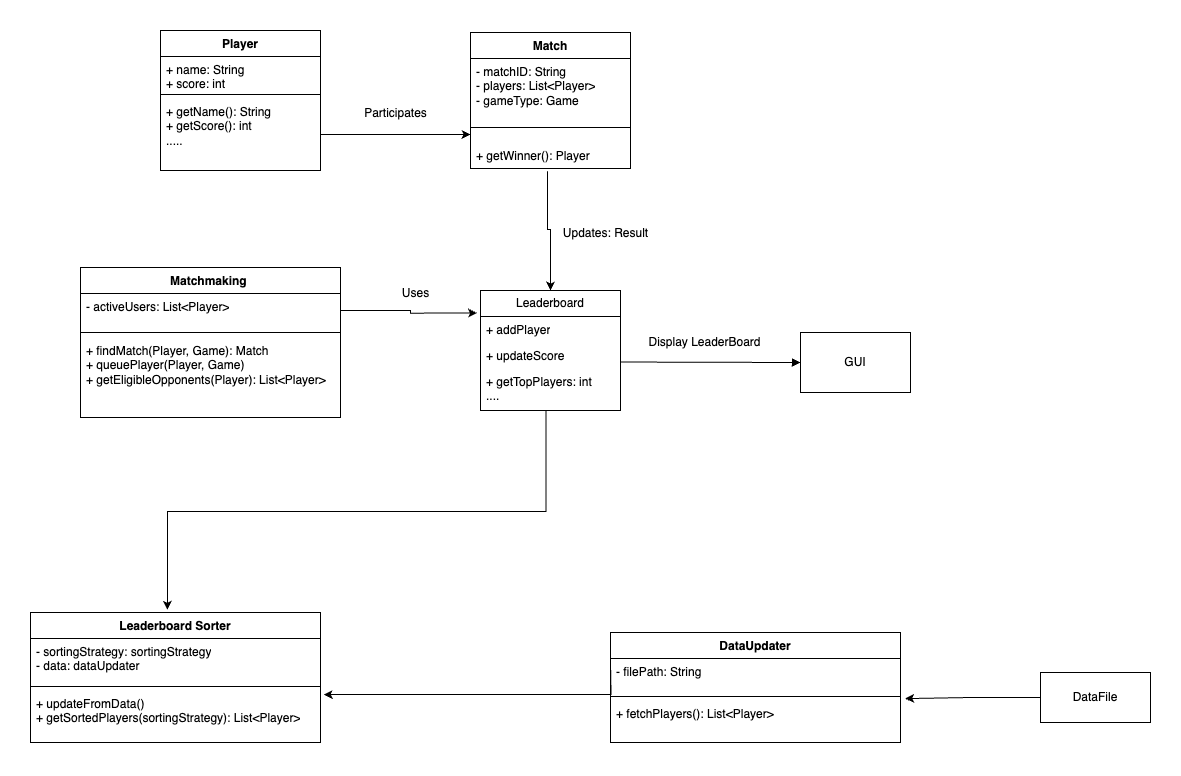

The diagram above was exported from draw.io. Its source (the exported page's mxGraphModel, read from the mxfile embedded in the PNG):
<mxGraphModel dx="1998" dy="1573" grid="1" gridSize="10" guides="1" tooltips="1" connect="1" arrows="1" fold="1" page="1" pageScale="1" pageWidth="827" pageHeight="1169" math="0" shadow="0">
  <root>
    <mxCell id="WIyWlLk6GJQsqaUBKTNV-0" />
    <mxCell id="WIyWlLk6GJQsqaUBKTNV-1" parent="WIyWlLk6GJQsqaUBKTNV-0" />
    <mxCell id="m9wl66-F3m7PYfY5HkYd-4" value="Leaderboard" style="swimlane;fontStyle=0;childLayout=stackLayout;horizontal=1;startSize=26;fillColor=none;horizontalStack=0;resizeParent=1;resizeParentMax=0;resizeLast=0;collapsible=1;marginBottom=0;whiteSpace=wrap;html=1;" vertex="1" parent="WIyWlLk6GJQsqaUBKTNV-1">
      <mxGeometry x="220" y="458" width="140" height="120" as="geometry" />
    </mxCell>
    <mxCell id="m9wl66-F3m7PYfY5HkYd-5" value="+ addPlayer" style="text;strokeColor=none;fillColor=none;align=left;verticalAlign=top;spacingLeft=4;spacingRight=4;overflow=hidden;rotatable=0;points=[[0,0.5],[1,0.5]];portConstraint=eastwest;whiteSpace=wrap;html=1;" vertex="1" parent="m9wl66-F3m7PYfY5HkYd-4">
      <mxGeometry y="26" width="140" height="26" as="geometry" />
    </mxCell>
    <mxCell id="m9wl66-F3m7PYfY5HkYd-6" value="+ updateScore" style="text;strokeColor=none;fillColor=none;align=left;verticalAlign=top;spacingLeft=4;spacingRight=4;overflow=hidden;rotatable=0;points=[[0,0.5],[1,0.5]];portConstraint=eastwest;whiteSpace=wrap;html=1;" vertex="1" parent="m9wl66-F3m7PYfY5HkYd-4">
      <mxGeometry y="52" width="140" height="26" as="geometry" />
    </mxCell>
    <mxCell id="m9wl66-F3m7PYfY5HkYd-7" value="+ getTopPlayers: int&lt;div&gt;....&lt;/div&gt;" style="text;strokeColor=none;fillColor=none;align=left;verticalAlign=top;spacingLeft=4;spacingRight=4;overflow=hidden;rotatable=0;points=[[0,0.5],[1,0.5]];portConstraint=eastwest;whiteSpace=wrap;html=1;" vertex="1" parent="m9wl66-F3m7PYfY5HkYd-4">
      <mxGeometry y="78" width="140" height="42" as="geometry" />
    </mxCell>
    <mxCell id="m9wl66-F3m7PYfY5HkYd-8" value="Player" style="swimlane;fontStyle=1;align=center;verticalAlign=top;childLayout=stackLayout;horizontal=1;startSize=26;horizontalStack=0;resizeParent=1;resizeParentMax=0;resizeLast=0;collapsible=1;marginBottom=0;whiteSpace=wrap;html=1;" vertex="1" parent="WIyWlLk6GJQsqaUBKTNV-1">
      <mxGeometry x="-100" y="198" width="160" height="140" as="geometry" />
    </mxCell>
    <mxCell id="m9wl66-F3m7PYfY5HkYd-9" value="+ name: String&lt;div&gt;+ score: int&lt;/div&gt;" style="text;strokeColor=none;fillColor=none;align=left;verticalAlign=top;spacingLeft=4;spacingRight=4;overflow=hidden;rotatable=0;points=[[0,0.5],[1,0.5]];portConstraint=eastwest;whiteSpace=wrap;html=1;" vertex="1" parent="m9wl66-F3m7PYfY5HkYd-8">
      <mxGeometry y="26" width="160" height="34" as="geometry" />
    </mxCell>
    <mxCell id="m9wl66-F3m7PYfY5HkYd-10" value="" style="line;strokeWidth=1;fillColor=none;align=left;verticalAlign=middle;spacingTop=-1;spacingLeft=3;spacingRight=3;rotatable=0;labelPosition=right;points=[];portConstraint=eastwest;strokeColor=inherit;" vertex="1" parent="m9wl66-F3m7PYfY5HkYd-8">
      <mxGeometry y="60" width="160" height="8" as="geometry" />
    </mxCell>
    <mxCell id="m9wl66-F3m7PYfY5HkYd-11" value="+ getName(): String&lt;div&gt;+ getScore(): int&lt;/div&gt;&lt;div&gt;.....&amp;nbsp;&lt;/div&gt;" style="text;strokeColor=none;fillColor=none;align=left;verticalAlign=top;spacingLeft=4;spacingRight=4;overflow=hidden;rotatable=0;points=[[0,0.5],[1,0.5]];portConstraint=eastwest;whiteSpace=wrap;html=1;" vertex="1" parent="m9wl66-F3m7PYfY5HkYd-8">
      <mxGeometry y="68" width="160" height="72" as="geometry" />
    </mxCell>
    <mxCell id="m9wl66-F3m7PYfY5HkYd-12" value="Match" style="swimlane;fontStyle=1;align=center;verticalAlign=top;childLayout=stackLayout;horizontal=1;startSize=26;horizontalStack=0;resizeParent=1;resizeParentMax=0;resizeLast=0;collapsible=1;marginBottom=0;whiteSpace=wrap;html=1;" vertex="1" parent="WIyWlLk6GJQsqaUBKTNV-1">
      <mxGeometry x="210" y="200" width="160" height="136" as="geometry" />
    </mxCell>
    <mxCell id="m9wl66-F3m7PYfY5HkYd-13" value="- matchID: String&lt;div&gt;- players: List&amp;lt;Player&amp;gt;&lt;/div&gt;&lt;div&gt;- gameType: Game&lt;/div&gt;" style="text;strokeColor=none;fillColor=none;align=left;verticalAlign=top;spacingLeft=4;spacingRight=4;overflow=hidden;rotatable=0;points=[[0,0.5],[1,0.5]];portConstraint=eastwest;whiteSpace=wrap;html=1;" vertex="1" parent="m9wl66-F3m7PYfY5HkYd-12">
      <mxGeometry y="26" width="160" height="54" as="geometry" />
    </mxCell>
    <mxCell id="m9wl66-F3m7PYfY5HkYd-14" value="" style="line;strokeWidth=1;fillColor=none;align=left;verticalAlign=middle;spacingTop=-1;spacingLeft=3;spacingRight=3;rotatable=0;labelPosition=right;points=[];portConstraint=eastwest;strokeColor=inherit;" vertex="1" parent="m9wl66-F3m7PYfY5HkYd-12">
      <mxGeometry y="80" width="160" height="30" as="geometry" />
    </mxCell>
    <mxCell id="m9wl66-F3m7PYfY5HkYd-15" value="&lt;div&gt;&lt;span style=&quot;background-color: transparent; color: light-dark(rgb(0, 0, 0), rgb(255, 255, 255));&quot;&gt;+ getWinner(): Player&lt;/span&gt;&lt;/div&gt;" style="text;strokeColor=none;fillColor=none;align=left;verticalAlign=top;spacingLeft=4;spacingRight=4;overflow=hidden;rotatable=0;points=[[0,0.5],[1,0.5]];portConstraint=eastwest;whiteSpace=wrap;html=1;" vertex="1" parent="m9wl66-F3m7PYfY5HkYd-12">
      <mxGeometry y="110" width="160" height="26" as="geometry" />
    </mxCell>
    <mxCell id="m9wl66-F3m7PYfY5HkYd-16" style="edgeStyle=orthogonalEdgeStyle;rounded=0;orthogonalLoop=1;jettySize=auto;html=1;entryX=0;entryY=0.75;entryDx=0;entryDy=0;" edge="1" parent="WIyWlLk6GJQsqaUBKTNV-1" source="m9wl66-F3m7PYfY5HkYd-11" target="m9wl66-F3m7PYfY5HkYd-12">
      <mxGeometry relative="1" as="geometry" />
    </mxCell>
    <mxCell id="m9wl66-F3m7PYfY5HkYd-17" value="Participates" style="text;html=1;align=center;verticalAlign=middle;resizable=0;points=[];autosize=1;strokeColor=none;fillColor=none;" vertex="1" parent="WIyWlLk6GJQsqaUBKTNV-1">
      <mxGeometry x="90" y="266" width="90" height="30" as="geometry" />
    </mxCell>
    <mxCell id="m9wl66-F3m7PYfY5HkYd-18" style="edgeStyle=orthogonalEdgeStyle;rounded=0;orthogonalLoop=1;jettySize=auto;html=1;entryX=0.5;entryY=0;entryDx=0;entryDy=0;exitX=0.481;exitY=1.103;exitDx=0;exitDy=0;exitPerimeter=0;" edge="1" parent="WIyWlLk6GJQsqaUBKTNV-1" source="m9wl66-F3m7PYfY5HkYd-15" target="m9wl66-F3m7PYfY5HkYd-4">
      <mxGeometry relative="1" as="geometry">
        <mxPoint x="210" y="388" as="sourcePoint" />
        <mxPoint x="360" y="388" as="targetPoint" />
        <Array as="points">
          <mxPoint x="287" y="397" />
          <mxPoint x="290" y="397" />
        </Array>
      </mxGeometry>
    </mxCell>
    <mxCell id="m9wl66-F3m7PYfY5HkYd-19" value="Updates: Result" style="text;html=1;align=center;verticalAlign=middle;resizable=0;points=[];autosize=1;strokeColor=none;fillColor=none;" vertex="1" parent="WIyWlLk6GJQsqaUBKTNV-1">
      <mxGeometry x="290" y="386" width="110" height="30" as="geometry" />
    </mxCell>
    <mxCell id="m9wl66-F3m7PYfY5HkYd-20" value="Matchmaking&amp;nbsp;" style="swimlane;fontStyle=1;align=center;verticalAlign=top;childLayout=stackLayout;horizontal=1;startSize=26;horizontalStack=0;resizeParent=1;resizeParentMax=0;resizeLast=0;collapsible=1;marginBottom=0;whiteSpace=wrap;html=1;" vertex="1" parent="WIyWlLk6GJQsqaUBKTNV-1">
      <mxGeometry x="-180" y="435" width="260" height="150" as="geometry" />
    </mxCell>
    <mxCell id="m9wl66-F3m7PYfY5HkYd-21" value="- activeUsers: List&amp;lt;Player&amp;gt;" style="text;strokeColor=none;fillColor=none;align=left;verticalAlign=top;spacingLeft=4;spacingRight=4;overflow=hidden;rotatable=0;points=[[0,0.5],[1,0.5]];portConstraint=eastwest;whiteSpace=wrap;html=1;" vertex="1" parent="m9wl66-F3m7PYfY5HkYd-20">
      <mxGeometry y="26" width="260" height="34" as="geometry" />
    </mxCell>
    <mxCell id="m9wl66-F3m7PYfY5HkYd-22" value="" style="line;strokeWidth=1;fillColor=none;align=left;verticalAlign=middle;spacingTop=-1;spacingLeft=3;spacingRight=3;rotatable=0;labelPosition=right;points=[];portConstraint=eastwest;strokeColor=inherit;" vertex="1" parent="m9wl66-F3m7PYfY5HkYd-20">
      <mxGeometry y="60" width="260" height="10" as="geometry" />
    </mxCell>
    <mxCell id="m9wl66-F3m7PYfY5HkYd-23" value="&lt;div&gt;&lt;span style=&quot;background-color: transparent; color: light-dark(rgb(0, 0, 0), rgb(255, 255, 255));&quot;&gt;+ findMatch(Player, Game): Match&lt;/span&gt;&lt;/div&gt;&lt;div&gt;+ queuePlayer(Player, Game)&lt;/div&gt;&lt;div&gt;+ getEligibleOpponents(Player): List&amp;lt;Player&amp;gt;&lt;/div&gt;" style="text;strokeColor=none;fillColor=none;align=left;verticalAlign=top;spacingLeft=4;spacingRight=4;overflow=hidden;rotatable=0;points=[[0,0.5],[1,0.5]];portConstraint=eastwest;whiteSpace=wrap;html=1;" vertex="1" parent="m9wl66-F3m7PYfY5HkYd-20">
      <mxGeometry y="70" width="260" height="80" as="geometry" />
    </mxCell>
    <mxCell id="m9wl66-F3m7PYfY5HkYd-25" style="edgeStyle=orthogonalEdgeStyle;rounded=0;orthogonalLoop=1;jettySize=auto;html=1;entryX=-0.024;entryY=0.188;entryDx=0;entryDy=0;entryPerimeter=0;" edge="1" parent="WIyWlLk6GJQsqaUBKTNV-1" source="m9wl66-F3m7PYfY5HkYd-21" target="m9wl66-F3m7PYfY5HkYd-4">
      <mxGeometry relative="1" as="geometry" />
    </mxCell>
    <mxCell id="m9wl66-F3m7PYfY5HkYd-26" value="Uses" style="text;html=1;align=center;verticalAlign=middle;resizable=0;points=[];autosize=1;strokeColor=none;fillColor=none;" vertex="1" parent="WIyWlLk6GJQsqaUBKTNV-1">
      <mxGeometry x="130" y="446" width="50" height="30" as="geometry" />
    </mxCell>
    <mxCell id="m9wl66-F3m7PYfY5HkYd-48" value="GUI" style="html=1;whiteSpace=wrap;" vertex="1" parent="WIyWlLk6GJQsqaUBKTNV-1">
      <mxGeometry x="540" y="500" width="110" height="60" as="geometry" />
    </mxCell>
    <mxCell id="m9wl66-F3m7PYfY5HkYd-57" value="" style="endArrow=block;endFill=1;html=1;edgeStyle=orthogonalEdgeStyle;align=left;verticalAlign=top;rounded=0;entryX=0;entryY=0.5;entryDx=0;entryDy=0;" edge="1" parent="WIyWlLk6GJQsqaUBKTNV-1" target="m9wl66-F3m7PYfY5HkYd-48">
      <mxGeometry x="-1" relative="1" as="geometry">
        <mxPoint x="360" y="529.53" as="sourcePoint" />
        <mxPoint x="430" y="469.53" as="targetPoint" />
        <mxPoint as="offset" />
      </mxGeometry>
    </mxCell>
    <mxCell id="m9wl66-F3m7PYfY5HkYd-58" value="Display LeaderBoard" style="text;html=1;align=center;verticalAlign=middle;resizable=0;points=[];autosize=1;strokeColor=none;fillColor=none;" vertex="1" parent="WIyWlLk6GJQsqaUBKTNV-1">
      <mxGeometry x="374" y="495" width="140" height="30" as="geometry" />
    </mxCell>
    <mxCell id="m9wl66-F3m7PYfY5HkYd-75" value="Leaderboard Sorter" style="swimlane;fontStyle=1;align=center;verticalAlign=top;childLayout=stackLayout;horizontal=1;startSize=26;horizontalStack=0;resizeParent=1;resizeParentMax=0;resizeLast=0;collapsible=1;marginBottom=0;whiteSpace=wrap;html=1;" vertex="1" parent="WIyWlLk6GJQsqaUBKTNV-1">
      <mxGeometry x="-230" y="780" width="290" height="130" as="geometry" />
    </mxCell>
    <mxCell id="m9wl66-F3m7PYfY5HkYd-76" value="- sortingStrategy: sortingStrategy&lt;div&gt;- data: dataUpdater&lt;/div&gt;" style="text;strokeColor=none;fillColor=none;align=left;verticalAlign=top;spacingLeft=4;spacingRight=4;overflow=hidden;rotatable=0;points=[[0,0.5],[1,0.5]];portConstraint=eastwest;whiteSpace=wrap;html=1;" vertex="1" parent="m9wl66-F3m7PYfY5HkYd-75">
      <mxGeometry y="26" width="290" height="44" as="geometry" />
    </mxCell>
    <mxCell id="m9wl66-F3m7PYfY5HkYd-77" value="" style="line;strokeWidth=1;fillColor=none;align=left;verticalAlign=middle;spacingTop=-1;spacingLeft=3;spacingRight=3;rotatable=0;labelPosition=right;points=[];portConstraint=eastwest;strokeColor=inherit;" vertex="1" parent="m9wl66-F3m7PYfY5HkYd-75">
      <mxGeometry y="70" width="290" height="8" as="geometry" />
    </mxCell>
    <mxCell id="m9wl66-F3m7PYfY5HkYd-78" value="+ updateFromData()&lt;div&gt;+ getSortedPlayers(sortingStrategy): List&amp;lt;Player&amp;gt;&lt;/div&gt;&lt;div&gt;&lt;br&gt;&lt;/div&gt;" style="text;strokeColor=none;fillColor=none;align=left;verticalAlign=top;spacingLeft=4;spacingRight=4;overflow=hidden;rotatable=0;points=[[0,0.5],[1,0.5]];portConstraint=eastwest;whiteSpace=wrap;html=1;" vertex="1" parent="m9wl66-F3m7PYfY5HkYd-75">
      <mxGeometry y="78" width="290" height="52" as="geometry" />
    </mxCell>
    <mxCell id="m9wl66-F3m7PYfY5HkYd-79" value="DataUpdater" style="swimlane;fontStyle=1;align=center;verticalAlign=top;childLayout=stackLayout;horizontal=1;startSize=26;horizontalStack=0;resizeParent=1;resizeParentMax=0;resizeLast=0;collapsible=1;marginBottom=0;whiteSpace=wrap;html=1;" vertex="1" parent="WIyWlLk6GJQsqaUBKTNV-1">
      <mxGeometry x="350" y="800" width="290" height="110" as="geometry" />
    </mxCell>
    <mxCell id="m9wl66-F3m7PYfY5HkYd-80" value="- filePath: String" style="text;strokeColor=none;fillColor=none;align=left;verticalAlign=top;spacingLeft=4;spacingRight=4;overflow=hidden;rotatable=0;points=[[0,0.5],[1,0.5]];portConstraint=eastwest;whiteSpace=wrap;html=1;" vertex="1" parent="m9wl66-F3m7PYfY5HkYd-79">
      <mxGeometry y="26" width="290" height="34" as="geometry" />
    </mxCell>
    <mxCell id="m9wl66-F3m7PYfY5HkYd-81" value="" style="line;strokeWidth=1;fillColor=none;align=left;verticalAlign=middle;spacingTop=-1;spacingLeft=3;spacingRight=3;rotatable=0;labelPosition=right;points=[];portConstraint=eastwest;strokeColor=inherit;" vertex="1" parent="m9wl66-F3m7PYfY5HkYd-79">
      <mxGeometry y="60" width="290" height="8" as="geometry" />
    </mxCell>
    <mxCell id="m9wl66-F3m7PYfY5HkYd-82" value="&lt;div&gt;+ fetchPlayers(): List&amp;lt;Player&amp;gt;&lt;/div&gt;&lt;div&gt;&lt;br&gt;&lt;/div&gt;" style="text;strokeColor=none;fillColor=none;align=left;verticalAlign=top;spacingLeft=4;spacingRight=4;overflow=hidden;rotatable=0;points=[[0,0.5],[1,0.5]];portConstraint=eastwest;whiteSpace=wrap;html=1;" vertex="1" parent="m9wl66-F3m7PYfY5HkYd-79">
      <mxGeometry y="68" width="290" height="42" as="geometry" />
    </mxCell>
    <mxCell id="m9wl66-F3m7PYfY5HkYd-83" style="edgeStyle=orthogonalEdgeStyle;rounded=0;orthogonalLoop=1;jettySize=auto;html=1;entryX=0.472;entryY=-0.021;entryDx=0;entryDy=0;entryPerimeter=0;exitX=0.468;exitY=1.011;exitDx=0;exitDy=0;exitPerimeter=0;" edge="1" parent="WIyWlLk6GJQsqaUBKTNV-1" source="m9wl66-F3m7PYfY5HkYd-7" target="m9wl66-F3m7PYfY5HkYd-75">
      <mxGeometry relative="1" as="geometry">
        <mxPoint x="290" y="627.06" as="sourcePoint" />
        <mxPoint x="427" y="630.06" as="targetPoint" />
      </mxGeometry>
    </mxCell>
    <mxCell id="m9wl66-F3m7PYfY5HkYd-84" style="edgeStyle=orthogonalEdgeStyle;rounded=0;orthogonalLoop=1;jettySize=auto;html=1;entryX=1.011;entryY=0.077;entryDx=0;entryDy=0;entryPerimeter=0;" edge="1" parent="WIyWlLk6GJQsqaUBKTNV-1" target="m9wl66-F3m7PYfY5HkYd-78">
      <mxGeometry relative="1" as="geometry">
        <mxPoint x="350" y="830" as="sourcePoint" />
        <mxPoint x="277" y="870.06" as="targetPoint" />
      </mxGeometry>
    </mxCell>
    <mxCell id="m9wl66-F3m7PYfY5HkYd-85" value="DataFile" style="html=1;whiteSpace=wrap;" vertex="1" parent="WIyWlLk6GJQsqaUBKTNV-1">
      <mxGeometry x="780" y="840" width="110" height="50" as="geometry" />
    </mxCell>
    <mxCell id="m9wl66-F3m7PYfY5HkYd-86" style="edgeStyle=orthogonalEdgeStyle;rounded=0;orthogonalLoop=1;jettySize=auto;html=1;exitX=0.5;exitY=1;exitDx=0;exitDy=0;" edge="1" parent="WIyWlLk6GJQsqaUBKTNV-1" source="m9wl66-F3m7PYfY5HkYd-85" target="m9wl66-F3m7PYfY5HkYd-85">
      <mxGeometry relative="1" as="geometry" />
    </mxCell>
    <mxCell id="m9wl66-F3m7PYfY5HkYd-87" style="edgeStyle=orthogonalEdgeStyle;rounded=0;orthogonalLoop=1;jettySize=auto;html=1;entryX=1.016;entryY=-0.045;entryDx=0;entryDy=0;entryPerimeter=0;exitX=0;exitY=0.5;exitDx=0;exitDy=0;" edge="1" parent="WIyWlLk6GJQsqaUBKTNV-1" source="m9wl66-F3m7PYfY5HkYd-85" target="m9wl66-F3m7PYfY5HkYd-82">
      <mxGeometry relative="1" as="geometry">
        <mxPoint x="753" y="825.95" as="sourcePoint" />
        <mxPoint x="470" y="843.95" as="targetPoint" />
      </mxGeometry>
    </mxCell>
  </root>
</mxGraphModel>